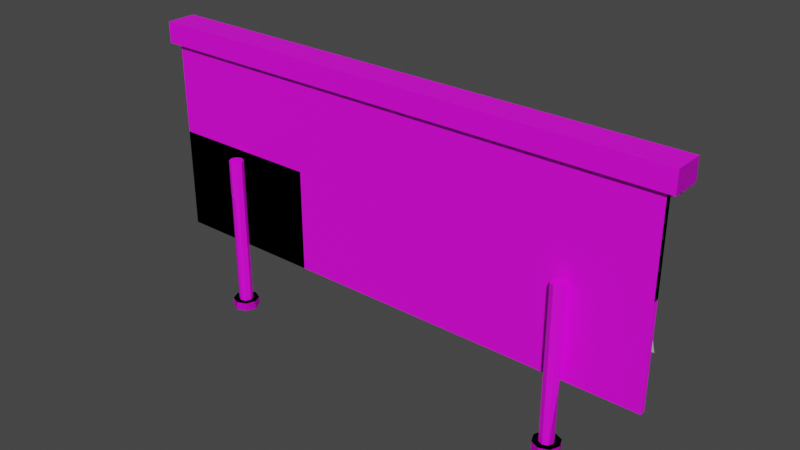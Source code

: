 # Source: Panel.blend  (saved by Blender 3.4.6; exported with 4.5.12 LTS)
import bpy
from mathutils import Matrix  # noqa: F401  (used for matrix-valued properties, if any)

bpy.ops.wm.read_factory_settings(use_empty=True)
scene = bpy.context.scene
scene.name = 'Scene'

# ---- collections
col_collection = bpy.data.collections.new('Collection'); scene.collection.children.link(col_collection)

# ---- images (referenced by path relative to the original .blend; pixels are not part of the script)
import os
ASSET_DIR = os.environ.get("B2B_ASSET_DIR", "")  # directory of the original .blend (textures are referenced by path, not embedded)
HERE = os.path.dirname(os.path.abspath(__file__))  # packed textures are extracted next to this script under _unpacked/

def load_image(name, relpath, width, height, colorspace="sRGB"):
    """Load a texture the original file referenced (path relative to the .blend, or extracted next to this script)."""
    p = next((c for c in (os.path.join(HERE, relpath), os.path.join(ASSET_DIR, relpath)) if relpath and os.path.exists(c)), "")
    if p:
        img = bpy.data.images.load(p, check_existing=True)
        img.name = name
    else:  # same state as the original file: an image datablock whose file is absent (Cycles renders it pink)
        img = bpy.data.images.new(name, width, height)
        img.source = "FILE"
        img.filepath = "//" + (relpath or name)
    img.colorspace_settings.name = colorspace
    return img
img_military_base_props_png = load_image('Military Base Props.png', 'Military Base Props.png', 1024, 1024, 'sRGB')

# ---- materials (node trees are filled in below, after node groups)
mat_base = bpy.data.materials.new('Base')
mat_base.alpha_threshold = 0.0
mat_base.use_transparent_shadow = False
mat_base.roughness = 0.5
mat_base.line_color = (0.0, 0.0, 0.0, 1.0)
mat_image = bpy.data.materials.new('Image')
mat_image.use_transparent_shadow = False

# ---- node groups
ng_auto_smooth = bpy.data.node_groups.new('Auto Smooth', 'GeometryNodeTree')
_s = ng_auto_smooth.interface.new_socket(name='Geometry', in_out='OUTPUT', socket_type='NodeSocketGeometry')
_s = ng_auto_smooth.interface.new_socket(name='Geometry', in_out='INPUT', socket_type='NodeSocketGeometry')
_s = ng_auto_smooth.interface.new_socket(name='Angle', in_out='INPUT', socket_type='NodeSocketFloat')
_s.subtype = 'ANGLE'
_s.min_value = 0.0
_s.max_value = 3.142
ng_auto_smooth.is_modifier = True
_N = ng_auto_smooth.nodes; _L = ng_auto_smooth.links
n0 = _N.new('NodeGroupOutput'); n0.name = 'Group Output'; n0.location = (480, -100)
n1 = _N.new('NodeGroupInput'); n1.name = 'Group Input'; n1.location = (-420, -300)
n2 = _N.new('NodeGroupInput'); n2.name = 'Group Input.001'; n2.location = (-60, -100)
n3 = _N.new('GeometryNodeSetShadeSmooth'); n3.name = 'Set Shade Smooth'; n3.location = (120, -100)
n3.domain = 'EDGE'
n4 = _N.new('GeometryNodeSetShadeSmooth'); n4.name = 'Set Shade Smooth.001'; n4.location = (300, -100)
n5 = _N.new('GeometryNodeInputMeshEdgeAngle'); n5.name = 'Edge Angle'; n5.location = (-420, -220)
n6 = _N.new('GeometryNodeInputEdgeSmooth'); n6.name = 'Is Edge Smooth'; n6.location = (-60, -160)
n7 = _N.new('GeometryNodeInputShadeSmooth'); n7.name = 'Is Face Smooth'; n7.location = (-240, -340)
n8 = _N.new('FunctionNodeBooleanMath'); n8.name = 'Boolean Math'; n8.location = (-60, -220)
n9 = _N.new('FunctionNodeCompare'); n9.name = 'Compare'; n9.location = (-240, -180)
n9.operation = 'LESS_EQUAL'
_L.new(n5.outputs[0], n9.inputs[0])
_L.new(n4.outputs[0], n0.inputs[0])
_L.new(n1.outputs[1], n9.inputs[1])
_L.new(n9.outputs[0], n8.inputs[0])
_L.new(n7.outputs[0], n8.inputs[1])
_L.new(n2.outputs[0], n3.inputs[0])
_L.new(n6.outputs[0], n3.inputs[1])
_L.new(n3.outputs[0], n4.inputs[0])
_L.new(n8.outputs[0], n3.inputs[2])
n0.is_active_output = True

# ---- material node trees
mat_base.use_nodes = True; mat_base.node_tree.nodes.clear()
_N = mat_base.node_tree.nodes; _L = mat_base.node_tree.links
n0 = _N.new('ShaderNodeOutputMaterial'); n0.name = 'Material Output'; n0.location = (300, 300)
n1 = _N.new('ShaderNodeBsdfPrincipled'); n1.name = 'Principled BSDF'; n1.location = (10, 300)
n1.distribution = 'GGX'
n1.subsurface_method = 'RANDOM_WALK_SKIN'
n1.inputs[3].default_value = 1.45
n1.inputs[27].default_value = (0.0, 0.0, 0.0, 1.0)
n1.inputs[28].default_value = 1.0
n2 = _N.new('ShaderNodeTexImage'); n2.name = 'Image Texture'; n2.location = (-280, 280)
n2.image = img_military_base_props_png
_L.new(n1.outputs[0], n0.inputs[0])
_L.new(n2.outputs[0], n1.inputs[0])
n0.is_active_output = True
mat_image.use_nodes = True; mat_image.node_tree.nodes.clear()
_N = mat_image.node_tree.nodes; _L = mat_image.node_tree.links
n0 = _N.new('ShaderNodeBsdfPrincipled'); n0.name = 'Principled BSDF'; n0.location = (10, 300)
n0.distribution = 'GGX'
n0.subsurface_method = 'RANDOM_WALK_SKIN'
n0.inputs[3].default_value = 1.45
n0.inputs[27].default_value = (0.0, 0.0, 0.0, 1.0)
n0.inputs[28].default_value = 1.0
n1 = _N.new('ShaderNodeOutputMaterial'); n1.name = 'Material Output'; n1.location = (300, 300)
_L.new(n0.outputs[0], n1.inputs[0])
n1.is_active_output = True

# ---- world
world_world = bpy.data.worlds.new('World'); scene.world = world_world
world_world.use_nodes = True; world_world.node_tree.nodes.clear()
_N = world_world.node_tree.nodes; _L = world_world.node_tree.links
n0 = _N.new('ShaderNodeOutputWorld'); n0.name = 'World Output'; n0.location = (300, 300)
n1 = _N.new('ShaderNodeBackground'); n1.name = 'Background'; n1.location = (10, 300)
n1.inputs[0].default_value = (0.05088, 0.05088, 0.05088, 1.0)
_L.new(n1.outputs[0], n0.inputs[0])
n0.is_active_output = True
world_world.color = (0.05088, 0.05088, 0.05088)
world_world.use_sun_shadow = False
world_world.sun_shadow_jitter_overblur = 0.0

# ---- meshes
me_panel = bpy.data.meshes.new('Panel')
me_panel.from_pydata([(-6.84, 0.2241, 1.757), (-6.84, 0.2241, 7.132), (-6.84, 0.3748, 1.757), (-6.84, 0.3748, 7.132), (6.84, 0.2241, 1.757), (6.84, 0.2241, 7.132), (6.84, 0.3748, 1.757), (6.84, 0.3748, 7.132), (-7.079, 0.08571, 6.854), (-7.079, 0.08571, 7.411), (-7.079, 0.882, 6.854), (-7.079, 0.882, 7.411), (7.079, 0.08571, 6.854), (7.079, 0.08571, 7.411), (7.079, 0.882, 6.854), (7.079, 0.882, 7.411), (-6.408, 0.6261, 6.899), (6.387, 0.7178, 6.882), (-6.384, 1.337, 2.256), (6.268, 1.77, 2.239), (-3.845, 0.6326, 6.879), (-1.283, 0.6381, 6.862), (1.283, 0.638, 6.863), (3.836, 0.6706, 6.872), (3.75, 1.651, 2.175), (1.262, 1.457, 2.07), (-1.278, 1.395, 2.073), (-3.828, 1.359, 2.187), (-6.387, 0.9321, 3.401), (-6.393, 0.636, 4.552), (-6.401, 0.5321, 5.72), (6.351, 0.7373, 5.687), (6.312, 0.954, 4.515), (6.281, 1.333, 3.376), (-3.84, 0.5436, 5.684), (-3.835, 0.6522, 4.501), (-3.83, 0.9523, 3.338), (-1.282, 0.5605, 5.632), (-1.281, 0.6789, 4.417), (-1.279, 0.986, 3.232), (1.281, 0.5662, 5.631), (1.273, 0.7083, 4.413), (1.265, 1.039, 3.229), (3.81, 0.6654, 5.664), (3.781, 0.8611, 4.477), (3.759, 1.223, 3.321), (-6.507, 0.7099, 6.868), (-6.507, 0.9297, 6.908), (-6.676, 0.6205, 6.538), (-6.676, 1.169, 6.414), (-6.283, 0.7099, 6.868), (-6.283, 0.9297, 6.908), (-6.113, 0.6205, 6.538), (-6.113, 1.169, 6.414), (-3.299, 0.7099, 6.868), (-3.299, 0.9297, 6.908), (-3.468, 0.6205, 6.538), (-3.468, 1.169, 6.414), (-3.075, 0.7099, 6.868), (-3.075, 0.9297, 6.908), (-2.906, 0.6205, 6.538), (-2.906, 1.169, 6.414), (-0.09079, 0.7099, 6.868), (-0.09079, 0.9297, 6.908), (-0.2604, 0.6205, 6.538), (-0.2604, 1.169, 6.414), (0.1327, 0.7099, 6.868), (0.1327, 0.9297, 6.908), (0.3023, 0.6205, 6.538), (0.3023, 1.169, 6.414), (3.117, 0.7099, 6.868), (3.117, 0.9297, 6.908), (2.947, 0.6205, 6.538), (2.947, 1.169, 6.414), (3.341, 0.7099, 6.868), (3.341, 0.9297, 6.908), (3.51, 0.6205, 6.538), (3.51, 1.169, 6.414), (6.325, 0.7099, 6.868), (6.325, 0.9297, 6.908), (6.155, 0.6205, 6.538), (6.155, 1.169, 6.414), (6.548, 0.7099, 6.868), (6.548, 0.9297, 6.908), (6.718, 0.6205, 6.538), (6.718, 1.169, 6.414), (4.806, 0.3434, 0.0), (4.806, 0.3434, 0.2201), (5.049, 0.2428, 0.0), (5.049, 0.2428, 0.2201), (5.15, 0.0, 0.0), (5.15, 0.0, 0.2201), (5.049, -0.2428, 0.0), (5.049, -0.2428, 0.2201), (4.806, -0.3434, 0.0), (4.806, -0.3434, 0.2201), (4.563, -0.2428, 0.0), (4.563, -0.2428, 0.2201), (4.463, 0.0, 0.0), (4.463, 0.0, 0.2201), (4.563, 0.2428, 0.0), (4.563, 0.2428, 0.2201), (4.937, 0.1309, 0.2201), (4.806, 0.1851, 0.2201), (4.991, 0.0, 0.2201), (4.937, -0.1309, 0.2201), (4.806, -0.1851, 0.2201), (4.675, -0.1309, 0.2201), (4.621, 0.0, 0.2201), (4.675, 0.1309, 0.2201), (4.937, 0.1309, 4.254), (4.806, 0.1851, 4.254), (4.991, 0.0, 4.254), (4.937, -0.1309, 4.254), (4.806, -0.1851, 4.254), (4.675, -0.1309, 4.254), (4.621, 0.0, 4.254), (4.675, 0.1309, 4.254), (-4.806, 0.3434, 0.0), (-4.806, 0.3434, 0.2201), (-4.563, 0.2428, 0.0), (-4.563, 0.2428, 0.2201), (-4.463, 0.0, 0.0), (-4.463, 0.0, 0.2201), (-4.563, -0.2428, 0.0), (-4.563, -0.2428, 0.2201), (-4.806, -0.3434, 0.0), (-4.806, -0.3434, 0.2201), (-5.049, -0.2428, 0.0), (-5.049, -0.2428, 0.2201), (-5.15, 0.0, 0.0), (-5.15, 0.0, 0.2201), (-5.049, 0.2428, 0.0), (-5.049, 0.2428, 0.2201), (-4.675, 0.1309, 0.2201), (-4.806, 0.1851, 0.2201), (-4.621, 0.0, 0.2201), (-4.675, -0.1309, 0.2201), (-4.806, -0.1851, 0.2201), (-4.937, -0.1309, 0.2201), (-4.991, 0.0, 0.2201), (-4.937, 0.1309, 0.2201), (-4.675, 0.1309, 4.254), (-4.806, 0.1851, 4.254), (-4.621, 0.0, 4.254), (-4.675, -0.1309, 4.254), (-4.806, -0.1851, 4.254), (-4.937, -0.1309, 4.254), (-4.991, 0.0, 4.254), (-4.937, 0.1309, 4.254)], [], [(0, 1, 3, 2), (2, 3, 7, 6), (6, 7, 5, 4), (4, 5, 1, 0), (2, 6, 4, 0), (7, 3, 1, 5), (8, 9, 11, 10), (10, 11, 15, 14), (14, 15, 13, 12), (12, 13, 9, 8), (10, 14, 12, 8), (15, 11, 9, 13), (45, 33, 19, 24), (28, 36, 27, 18), (36, 39, 26, 27), (39, 42, 25, 26), (42, 45, 24, 25), (22, 23, 43, 40), (40, 43, 44, 41), (41, 44, 45, 42), (21, 22, 40, 37), (37, 40, 41, 38), (38, 41, 42, 39), (20, 21, 37, 34), (34, 37, 38, 35), (35, 38, 39, 36), (16, 20, 34, 30), (30, 34, 35, 29), (29, 35, 36, 28), (23, 17, 31, 43), (43, 31, 32, 44), (44, 32, 33, 45), (46, 47, 49, 48), (48, 49, 53, 52), (52, 53, 51, 50), (50, 51, 47, 46), (48, 52, 50, 46), (53, 49, 47, 51), (54, 55, 57, 56), (56, 57, 61, 60), (60, 61, 59, 58), (58, 59, 55, 54), (56, 60, 58, 54), (61, 57, 55, 59), (62, 63, 65, 64), (64, 65, 69, 68), (68, 69, 67, 66), (66, 67, 63, 62), (64, 68, 66, 62), (69, 65, 63, 67), (70, 71, 73, 72), (72, 73, 77, 76), (76, 77, 75, 74), (74, 75, 71, 70), (72, 76, 74, 70), (77, 73, 71, 75), (78, 79, 81, 80), (80, 81, 85, 84), (84, 85, 83, 82), (82, 83, 79, 78), (80, 84, 82, 78), (85, 81, 79, 83), (86, 87, 89, 88), (88, 89, 91, 90), (90, 91, 93, 92), (92, 93, 95, 94), (94, 95, 97, 96), (96, 97, 99, 98), (101, 99, 108, 109), (98, 99, 101, 100), (100, 101, 87, 86), (86, 88, 90, 92, 94, 96, 98, 100), (103, 109, 117, 111), (91, 89, 102, 104), (97, 95, 106, 107), (87, 101, 109, 103), (89, 87, 103, 102), (93, 91, 104, 105), (99, 97, 107, 108), (95, 93, 105, 106), (110, 111, 117, 116, 115, 114, 113, 112), (108, 107, 115, 116), (106, 105, 113, 114), (104, 102, 110, 112), (109, 108, 116, 117), (107, 106, 114, 115), (105, 104, 112, 113), (102, 103, 111, 110), (118, 119, 121, 120), (120, 121, 123, 122), (122, 123, 125, 124), (124, 125, 127, 126), (126, 127, 129, 128), (128, 129, 131, 130), (133, 131, 140, 141), (130, 131, 133, 132), (132, 133, 119, 118), (118, 120, 122, 124, 126, 128, 130, 132), (135, 141, 149, 143), (123, 121, 134, 136), (129, 127, 138, 139), (119, 133, 141, 135), (121, 119, 135, 134), (125, 123, 136, 137), (131, 129, 139, 140), (127, 125, 137, 138), (142, 143, 149, 148, 147, 146, 145, 144), (140, 139, 147, 148), (138, 137, 145, 146), (136, 134, 142, 144), (141, 140, 148, 149), (139, 138, 146, 147), (137, 136, 144, 145), (134, 135, 143, 142)])
me_panel.polygons.foreach_set('use_smooth', [True] * 114)
me_panel.polygons.foreach_set('material_index', [0, 0, 0, 0, 0, 0, 0, 0, 0, 0, 0, 0, 1, 1, 1, 1, 1, 1, 1, 1, 1, 1, 1, 1, 1, 1, 1, 1, 1, 1, 1, 1, 0, 0, 0, 0, 0, 0, 0, 0, 0, 0, 0, 0, 0, 0, 0, 0, 0, 0, 0, 0, 0, 0, 0, 0, 0, 0, 0, 0, 0, 0, 0, 0, 0, 0, 0, 0, 0, 0, 0, 0, 0, 0, 0, 0, 0, 0, 0, 0, 0, 0, 0, 0, 0, 0, 0, 0, 0, 0, 0, 0, 0, 0, 0, 0, 0, 0, 0, 0, 0, 0, 0, 0, 0, 0, 0, 0, 0, 0, 0, 0, 0, 0])
_uv = me_panel.uv_layers.new(name='UVMap')
_uv.uv.foreach_set('vector', [0.2617, 0.9668, 0.2617, 0.9668, 0.2617, 0.9668, 0.2617, 0.9668, 0.2617, 0.9668, 0.2617, 0.9668, 0.2617, 0.9668, 0.2617, 0.9668, 0.2617, 0.9668, 0.2617, 0.9668, 0.2617, 0.9668, 0.2617, 0.9668, 0.2617, 0.9668, 0.2617, 0.9668, 0.2617, 0.9668, 0.2617, 0.9668, 0.2617, 0.9668, 0.2617, 0.9668, 0.2617, 0.9668, 0.2617, 0.9668, 0.2617, 0.9668, 0.2617, 0.9668, 0.2617, 0.9668, 0.2617, 0.9668, 0.05078, 0.9687, 0.05078, 0.9687, 0.05078, 0.9687, 0.05078, 0.9687, 0.05078, 0.9687, 0.05078, 0.9687, 0.05078, 0.9687, 0.05078, 0.9687, 0.05078, 0.9687, 0.05078, 0.9687, 0.05078, 0.9687, 0.05078, 0.9687, 0.05078, 0.9687, 0.05078, 0.9687, 0.05078, 0.9687, 0.05078, 0.9687, 0.05078, 0.9687, 0.05078, 0.9687, 0.05078, 0.9687, 0.05078, 0.9687, 0.05078, 0.9687, 0.05078, 0.9687, 0.05078, 0.9687, 0.05078, 0.9687, 0.2054, 0.2589, 0.008281, 0.2704, 0.009273, 0.03485, 0.2061, 0.02163, 0.9984, 0.2756, 0.7985, 0.2625, 0.7984, 0.02409, 0.9982, 0.0385, 0.7985, 0.2625, 0.5992, 0.2405, 0.5991, 0.0005197, 0.7984, 0.02409, 0.5992, 0.2405, 0.4003, 0.2398, 0.4005, 0.0, 0.5991, 0.0005197, 0.4003, 0.2398, 0.2054, 0.2589, 0.2061, 0.02163, 0.4005, 0.0, 0.3989, 0.9924, 0.1994, 0.9944, 0.2014, 0.7442, 0.3991, 0.7374, 0.3991, 0.7374, 0.2014, 0.7442, 0.2036, 0.4983, 0.3997, 0.4852, 0.3997, 0.4852, 0.2036, 0.4983, 0.2054, 0.2589, 0.4003, 0.2398, 0.5994, 0.9923, 0.3989, 0.9924, 0.3991, 0.7374, 0.5994, 0.7375, 0.5994, 0.7375, 0.3991, 0.7374, 0.3997, 0.4852, 0.5993, 0.4859, 0.5993, 0.4859, 0.3997, 0.4852, 0.4003, 0.2398, 0.5992, 0.2405, 0.7997, 0.9958, 0.5994, 0.9923, 0.5994, 0.7375, 0.7993, 0.7483, 0.7993, 0.7483, 0.5994, 0.7375, 0.5993, 0.4859, 0.7989, 0.5032, 0.7989, 0.5032, 0.5993, 0.4859, 0.5992, 0.2405, 0.7985, 0.2625, 1.0, 1.0, 0.7997, 0.9958, 0.7993, 0.7483, 0.9994, 0.7558, 0.9994, 0.7558, 0.7993, 0.7483, 0.7989, 0.5032, 0.9988, 0.5138, 0.9988, 0.5138, 0.7989, 0.5032, 0.7985, 0.2625, 0.9984, 0.2756, 0.1994, 0.9944, 0.0, 0.9964, 0.00282, 0.7488, 0.2014, 0.7442, 0.2014, 0.7442, 0.00282, 0.7488, 0.005855, 0.5062, 0.2036, 0.4983, 0.2036, 0.4983, 0.005855, 0.5062, 0.008281, 0.2704, 0.2054, 0.2589, 0.2832, 0.9473, 0.2832, 0.9473, 0.2832, 0.9473, 0.2832, 0.9473, 0.2832, 0.9473, 0.2832, 0.9473, 0.2832, 0.9473, 0.2832, 0.9473, 0.2832, 0.9473, 0.2832, 0.9473, 0.2832, 0.9473, 0.2832, 0.9473, 0.2832, 0.9473, 0.2832, 0.9473, 0.2832, 0.9473, 0.2832, 0.9473, 0.2832, 0.9473, 0.2832, 0.9473, 0.2832, 0.9473, 0.2832, 0.9473, 0.2832, 0.9473, 0.2832, 0.9473, 0.2832, 0.9473, 0.2832, 0.9473, 0.2832, 0.9473, 0.2832, 0.9473, 0.2832, 0.9473, 0.2832, 0.9473, 0.2832, 0.9473, 0.2832, 0.9473, 0.2832, 0.9473, 0.2832, 0.9473, 0.2832, 0.9473, 0.2832, 0.9473, 0.2832, 0.9473, 0.2832, 0.9473, 0.2832, 0.9473, 0.2832, 0.9473, 0.2832, 0.9473, 0.2832, 0.9473, 0.2832, 0.9473, 0.2832, 0.9473, 0.2832, 0.9473, 0.2832, 0.9473, 0.2832, 0.9473, 0.2832, 0.9473, 0.2832, 0.9473, 0.2832, 0.9473, 0.2832, 0.9473, 0.2832, 0.9473, 0.2832, 0.9473, 0.2832, 0.9473, 0.2832, 0.9473, 0.2832, 0.9473, 0.2832, 0.9473, 0.2832, 0.9473, 0.2832, 0.9473, 0.2832, 0.9473, 0.2832, 0.9473, 0.2832, 0.9473, 0.2832, 0.9473, 0.2832, 0.9473, 0.2832, 0.9473, 0.2832, 0.9473, 0.2832, 0.9473, 0.2832, 0.9473, 0.2832, 0.9473, 0.2832, 0.9473, 0.2832, 0.9473, 0.2832, 0.9473, 0.2832, 0.9473, 0.2832, 0.9473, 0.2832, 0.9473, 0.2832, 0.9473, 0.2832, 0.9473, 0.2832, 0.9473, 0.2832, 0.9473, 0.2832, 0.9473, 0.2832, 0.9473, 0.2832, 0.9473, 0.2832, 0.9473, 0.2832, 0.9473, 0.2832, 0.9473, 0.2832, 0.9473, 0.2832, 0.9473, 0.2832, 0.9473, 0.2832, 0.9473, 0.2832, 0.9473, 0.2832, 0.9473, 0.2832, 0.9473, 0.2832, 0.9473, 0.2832, 0.9473, 0.2832, 0.9473, 0.2832, 0.9473, 0.2832, 0.9473, 0.2832, 0.9473, 0.2832, 0.9473, 0.2832, 0.9473, 0.2832, 0.9473, 0.2832, 0.9473, 0.2832, 0.9473, 0.2832, 0.9473, 0.2832, 0.9473, 0.2832, 0.9473, 0.2832, 0.9473, 0.2832, 0.9473, 0.2832, 0.9473, 0.2832, 0.9473, 0.2832, 0.9473, 0.2832, 0.9473, 0.2832, 0.9473, 0.2832, 0.9473, 0.2832, 0.9473, 0.2832, 0.9473, 0.2832, 0.9473, 0.2832, 0.9473, 0.2832, 0.9473, 0.2832, 0.9473, 0.2832, 0.9473, 0.2832, 0.9473, 0.03125, 0.2687, 0.03125, 0.2687, 0.03125, 0.2687, 0.03125, 0.2687, 0.03125, 0.2687, 0.03125, 0.2687, 0.03125, 0.2687, 0.03125, 0.2687, 0.03125, 0.2687, 0.03125, 0.2687, 0.03125, 0.2687, 0.03125, 0.2687, 0.03125, 0.2687, 0.03125, 0.2687, 0.03125, 0.2687, 0.03125, 0.2687, 0.03125, 0.2687, 0.03125, 0.2687, 0.03125, 0.2687, 0.03125, 0.2687, 0.03125, 0.2687, 0.03125, 0.2687, 0.03125, 0.2687, 0.03125, 0.2687, 0.03125, 0.2687, 0.03125, 0.2687, 0.03125, 0.2687, 0.03125, 0.2687, 0.03125, 0.2687, 0.03125, 0.2687, 0.03125, 0.2687, 0.03125, 0.2687, 0.03125, 0.2687, 0.03125, 0.2687, 0.03125, 0.2687, 0.03125, 0.2687, 0.03125, 0.2687, 0.03125, 0.2687, 0.03125, 0.2687, 0.03125, 0.2687, 0.03125, 0.2687, 0.03125, 0.2687, 0.03125, 0.2687, 0.03125, 0.2687, 0.03125, 0.2687, 0.03125, 0.2687, 0.03125, 0.2687, 0.03125, 0.2687, 0.03125, 0.2687, 0.03125, 0.2687, 0.03125, 0.2687, 0.03125, 0.2687, 0.03125, 0.2687, 0.03125, 0.2687, 0.03125, 0.2687, 0.03125, 0.2687, 0.03125, 0.2687, 0.03125, 0.2687, 0.03125, 0.2687, 0.03125, 0.2687, 0.03125, 0.2687, 0.03125, 0.2687, 0.03125, 0.2687, 0.03125, 0.2687, 0.03125, 0.2687, 0.03125, 0.2687, 0.03125, 0.2687, 0.03125, 0.2687, 0.03125, 0.2687, 0.03125, 0.2687, 0.03125, 0.2687, 0.03125, 0.2687, 0.03125, 0.2687, 0.03125, 0.2687, 0.03125, 0.2687, 0.03125, 0.2687, 0.03125, 0.2687, 0.03125, 0.2687, 0.03125, 0.2687, 0.03125, 0.2687, 0.03125, 0.2687, 0.03125, 0.2687, 0.03125, 0.2687, 0.03125, 0.2687, 0.03125, 0.2687, 0.03125, 0.2687, 0.03125, 0.2687, 0.03125, 0.2687, 0.03125, 0.2687, 0.03125, 0.2687, 0.03125, 0.2687, 0.03125, 0.2687, 0.03125, 0.2687, 0.03125, 0.2687, 0.03125, 0.2687, 0.03125, 0.2687, 0.03125, 0.2687, 0.03125, 0.2687, 0.03125, 0.2687, 0.03125, 0.2687, 0.03125, 0.2687, 0.03125, 0.2687, 0.03125, 0.2687, 0.03125, 0.2687, 0.03125, 0.2687, 0.03125, 0.2687, 0.03125, 0.2687, 0.03125, 0.2687, 0.03125, 0.2687, 0.03125, 0.2687, 0.03125, 0.2687, 0.03125, 0.2687, 0.03125, 0.2687, 0.03125, 0.2687, 0.03125, 0.2687, 0.03125, 0.2687, 0.03125, 0.2687, 0.03125, 0.2687, 0.03125, 0.2687, 0.03125, 0.2687, 0.03125, 0.2687, 0.03125, 0.2687, 0.03125, 0.2687, 0.03125, 0.2687, 0.03125, 0.2687, 0.03125, 0.2687, 0.03125, 0.2687, 0.03125, 0.2687, 0.03125, 0.2687, 0.03125, 0.2687, 0.03125, 0.2687, 0.03125, 0.2687, 0.03125, 0.2687, 0.03125, 0.2687, 0.03125, 0.2687, 0.03125, 0.2687, 0.03125, 0.2687, 0.03125, 0.2687, 0.03125, 0.2687, 0.03125, 0.2687, 0.03125, 0.2687, 0.03125, 0.2687, 0.03125, 0.2687, 0.03125, 0.2687, 0.03125, 0.2687, 0.03125, 0.2687, 0.03125, 0.2687, 0.03125, 0.2687, 0.03125, 0.2687, 0.03125, 0.2687, 0.03125, 0.2687, 0.03125, 0.2687, 0.03125, 0.2687, 0.03125, 0.2687, 0.03125, 0.2687, 0.03125, 0.2687, 0.03125, 0.2687, 0.03125, 0.2687, 0.03125, 0.2687, 0.03125, 0.2687, 0.03125, 0.2687, 0.03125, 0.2687, 0.03125, 0.2687, 0.03125, 0.2687, 0.03125, 0.2687, 0.03125, 0.2687, 0.03125, 0.2687, 0.03125, 0.2687, 0.03125, 0.2687, 0.03125, 0.2687, 0.03125, 0.2687, 0.03125, 0.2687, 0.03125, 0.2687, 0.03125, 0.2687, 0.03125, 0.2687, 0.03125, 0.2687, 0.03125, 0.2687, 0.03125, 0.2687, 0.03125, 0.2687, 0.03125, 0.2687, 0.03125, 0.2687, 0.03125, 0.2687, 0.03125, 0.2687, 0.03125, 0.2687, 0.03125, 0.2687, 0.03125, 0.2687, 0.03125, 0.2687, 0.03125, 0.2687, 0.03125, 0.2687, 0.03125, 0.2687, 0.03125, 0.2687, 0.03125, 0.2687, 0.03125, 0.2687, 0.03125, 0.2687, 0.03125, 0.2687, 0.03125, 0.2687, 0.03125, 0.2687, 0.03125, 0.2687, 0.03125, 0.2687, 0.03125, 0.2687, 0.03125, 0.2687, 0.03125, 0.2687, 0.03125, 0.2687, 0.03125, 0.2687, 0.03125, 0.2687, 0.03125, 0.2687, 0.03125, 0.2687, 0.03125, 0.2687, 0.03125, 0.2687, 0.03125, 0.2687, 0.03125, 0.2687, 0.03125, 0.2687, 0.03125, 0.2687, 0.03125, 0.2687, 0.03125, 0.2687, 0.03125, 0.2687, 0.03125, 0.2687, 0.03125, 0.2687, 0.03125, 0.2687, 0.03125, 0.2687, 0.03125, 0.2687, 0.03125, 0.2687, 0.03125, 0.2687, 0.03125, 0.2687])
me_panel.materials.append(mat_base)
me_panel.materials.append(mat_image)
me_panel.update()
me_panel_001 = bpy.data.meshes.new('Panel.001')
me_panel_001.from_pydata([(4.806, 0.3434, 0.0), (4.806, 0.3434, 0.2201), (5.049, 0.2428, 0.0), (5.049, 0.2428, 0.2201), (5.15, 0.0, 0.0), (5.15, 0.0, 0.2201), (5.049, -0.2428, 0.0), (5.049, -0.2428, 0.2201), (4.806, -0.3434, 0.0), (4.806, -0.3434, 0.2201), (4.563, -0.2428, 0.0), (4.563, -0.2428, 0.2201), (4.463, 0.0, 0.0), (4.463, 0.0, 0.2201), (4.563, 0.2428, 0.0), (4.563, 0.2428, 0.2201), (4.937, 0.1309, 0.2201), (4.806, 0.1851, 0.2201), (4.991, 0.0, 0.2201), (4.937, -0.1309, 0.2201), (4.806, -0.1851, 0.2201), (4.675, -0.1309, 0.2201), (4.621, 0.0, 0.2201), (4.675, 0.1309, 0.2201), (4.937, 0.1138, 1.605), (4.806, 0.1609, 1.631), (4.991, 5.896e-08, 1.54), (4.937, -0.1138, 1.475), (4.806, -0.1609, 1.448), (4.675, -0.1138, 1.475), (4.621, 5.896e-08, 1.54), (4.675, 0.1138, 1.605), (-4.806, 0.3434, 0.0), (-4.806, 0.3434, 0.2201), (-4.563, 0.2428, 0.0), (-4.563, 0.2428, 0.2201), (-4.463, 0.0, 0.0), (-4.463, 0.0, 0.2201), (-4.563, -0.2428, 0.0), (-4.563, -0.2428, 0.2201), (-4.806, -0.3434, 0.0), (-4.806, -0.3434, 0.2201), (-5.049, -0.2428, 0.0), (-5.049, -0.2428, 0.2201), (-5.15, 0.0, 0.0), (-5.15, 0.0, 0.2201), (-5.049, 0.2428, 0.0), (-5.049, 0.2428, 0.2201), (-4.675, 0.1309, 0.2201), (-4.806, 0.1851, 0.2201), (-4.621, 0.0, 0.2201), (-4.675, -0.1309, 0.2201), (-4.806, -0.1851, 0.2201), (-4.937, -0.1309, 0.2201), (-4.991, 0.0, 0.2201), (-4.937, 0.1309, 0.2201), (-4.684, 0.1378, 3.228), (-4.806, 0.1948, 3.292), (-4.634, 1.247e-08, 3.201), (-4.684, -0.1378, 3.228), (-4.806, -0.1948, 3.292), (-4.928, -0.1378, 3.357), (-4.978, -1.208e-08, 3.384), (-4.928, 0.1378, 3.357)], [], [(0, 1, 3, 2), (2, 3, 5, 4), (4, 5, 7, 6), (6, 7, 9, 8), (8, 9, 11, 10), (10, 11, 13, 12), (15, 13, 22, 23), (12, 13, 15, 14), (14, 15, 1, 0), (0, 2, 4, 6, 8, 10, 12, 14), (17, 23, 31, 25), (5, 3, 16, 18), (11, 9, 20, 21), (1, 15, 23, 17), (3, 1, 17, 16), (7, 5, 18, 19), (13, 11, 21, 22), (9, 7, 19, 20), (24, 25, 31, 30, 29, 28, 27, 26), (22, 21, 29, 30), (20, 19, 27, 28), (18, 16, 24, 26), (23, 22, 30, 31), (21, 20, 28, 29), (19, 18, 26, 27), (16, 17, 25, 24), (32, 33, 35, 34), (34, 35, 37, 36), (36, 37, 39, 38), (38, 39, 41, 40), (40, 41, 43, 42), (42, 43, 45, 44), (47, 45, 54, 55), (44, 45, 47, 46), (46, 47, 33, 32), (32, 34, 36, 38, 40, 42, 44, 46), (49, 55, 63, 57), (37, 35, 48, 50), (43, 41, 52, 53), (33, 47, 55, 49), (35, 33, 49, 48), (39, 37, 50, 51), (45, 43, 53, 54), (41, 39, 51, 52), (56, 57, 63, 62, 61, 60, 59, 58), (54, 53, 61, 62), (52, 51, 59, 60), (50, 48, 56, 58), (55, 54, 62, 63), (53, 52, 60, 61), (51, 50, 58, 59), (48, 49, 57, 56)])
me_panel_001.polygons.foreach_set('use_smooth', [True] * 52)
_uv = me_panel_001.uv_layers.new(name='UVMap')
_uv.uv.foreach_set('vector', [0.03125, 0.2687, 0.03125, 0.2687, 0.03125, 0.2687, 0.03125, 0.2687, 0.03125, 0.2687, 0.03125, 0.2687, 0.03125, 0.2687, 0.03125, 0.2687, 0.03125, 0.2687, 0.03125, 0.2687, 0.03125, 0.2687, 0.03125, 0.2687, 0.03125, 0.2687, 0.03125, 0.2687, 0.03125, 0.2687, 0.03125, 0.2687, 0.03125, 0.2687, 0.03125, 0.2687, 0.03125, 0.2687, 0.03125, 0.2687, 0.03125, 0.2687, 0.03125, 0.2687, 0.03125, 0.2687, 0.03125, 0.2687, 0.03125, 0.2687, 0.03125, 0.2687, 0.03125, 0.2687, 0.03125, 0.2687, 0.03125, 0.2687, 0.03125, 0.2687, 0.03125, 0.2687, 0.03125, 0.2687, 0.03125, 0.2687, 0.03125, 0.2687, 0.03125, 0.2687, 0.03125, 0.2687, 0.03125, 0.2687, 0.03125, 0.2687, 0.03125, 0.2687, 0.03125, 0.2687, 0.03125, 0.2687, 0.03125, 0.2687, 0.03125, 0.2687, 0.03125, 0.2687, 0.03125, 0.2687, 0.03125, 0.2687, 0.03125, 0.2687, 0.03125, 0.2687, 0.03125, 0.2687, 0.03125, 0.2687, 0.03125, 0.2687, 0.03125, 0.2687, 0.03125, 0.2687, 0.03125, 0.2687, 0.03125, 0.2687, 0.03125, 0.2687, 0.03125, 0.2687, 0.03125, 0.2687, 0.03125, 0.2687, 0.03125, 0.2687, 0.03125, 0.2687, 0.03125, 0.2687, 0.03125, 0.2687, 0.03125, 0.2687, 0.03125, 0.2687, 0.03125, 0.2687, 0.03125, 0.2687, 0.03125, 0.2687, 0.03125, 0.2687, 0.03125, 0.2687, 0.03125, 0.2687, 0.03125, 0.2687, 0.03125, 0.2687, 0.03125, 0.2687, 0.03125, 0.2687, 0.03125, 0.2687, 0.03125, 0.2687, 0.03125, 0.2687, 0.03125, 0.2687, 0.03125, 0.2687, 0.03125, 0.2687, 0.03125, 0.2687, 0.03125, 0.2687, 0.03125, 0.2687, 0.03125, 0.2687, 0.03125, 0.2687, 0.03125, 0.2687, 0.03125, 0.2687, 0.03125, 0.2687, 0.03125, 0.2687, 0.03125, 0.2687, 0.03125, 0.2687, 0.03125, 0.2687, 0.03125, 0.2687, 0.03125, 0.2687, 0.03125, 0.2687, 0.03125, 0.2687, 0.03125, 0.2687, 0.03125, 0.2687, 0.03125, 0.2687, 0.03125, 0.2687, 0.03125, 0.2687, 0.03125, 0.2687, 0.03125, 0.2687, 0.03125, 0.2687, 0.03125, 0.2687, 0.03125, 0.2687, 0.03125, 0.2687, 0.03125, 0.2687, 0.03125, 0.2687, 0.03125, 0.2687, 0.03125, 0.2687, 0.03125, 0.2687, 0.03125, 0.2687, 0.03125, 0.2687, 0.03125, 0.2687, 0.03125, 0.2687, 0.03125, 0.2687, 0.03125, 0.2687, 0.03125, 0.2687, 0.03125, 0.2687, 0.03125, 0.2687, 0.03125, 0.2687, 0.03125, 0.2687, 0.03125, 0.2687, 0.03125, 0.2687, 0.03125, 0.2687, 0.03125, 0.2687, 0.03125, 0.2687, 0.03125, 0.2687, 0.03125, 0.2687, 0.03125, 0.2687, 0.03125, 0.2687, 0.03125, 0.2687, 0.03125, 0.2687, 0.03125, 0.2687, 0.03125, 0.2687, 0.03125, 0.2687, 0.03125, 0.2687, 0.03125, 0.2687, 0.03125, 0.2687, 0.03125, 0.2687, 0.03125, 0.2687, 0.03125, 0.2687, 0.03125, 0.2687, 0.03125, 0.2687, 0.03125, 0.2687, 0.03125, 0.2687, 0.03125, 0.2687, 0.03125, 0.2687, 0.03125, 0.2687, 0.03125, 0.2687, 0.03125, 0.2687, 0.03125, 0.2687, 0.03125, 0.2687, 0.03125, 0.2687, 0.03125, 0.2687, 0.03125, 0.2687, 0.03125, 0.2687, 0.03125, 0.2687, 0.03125, 0.2687, 0.03125, 0.2687, 0.03125, 0.2687, 0.03125, 0.2687, 0.03125, 0.2687, 0.03125, 0.2687, 0.03125, 0.2687, 0.03125, 0.2687, 0.03125, 0.2687, 0.03125, 0.2687, 0.03125, 0.2687, 0.03125, 0.2687, 0.03125, 0.2687, 0.03125, 0.2687, 0.03125, 0.2687, 0.03125, 0.2687, 0.03125, 0.2687, 0.03125, 0.2687, 0.03125, 0.2687, 0.03125, 0.2687, 0.03125, 0.2687, 0.03125, 0.2687, 0.03125, 0.2687, 0.03125, 0.2687, 0.03125, 0.2687, 0.03125, 0.2687, 0.03125, 0.2687, 0.03125, 0.2687, 0.03125, 0.2687, 0.03125, 0.2687, 0.03125, 0.2687, 0.03125, 0.2687, 0.03125, 0.2687, 0.03125, 0.2687, 0.03125, 0.2687, 0.03125, 0.2687, 0.03125, 0.2687, 0.03125, 0.2687, 0.03125, 0.2687, 0.03125, 0.2687, 0.03125, 0.2687, 0.03125, 0.2687, 0.03125, 0.2687, 0.03125, 0.2687, 0.03125, 0.2687, 0.03125, 0.2687, 0.03125, 0.2687, 0.03125, 0.2687, 0.03125, 0.2687, 0.03125, 0.2687, 0.03125, 0.2687, 0.03125, 0.2687, 0.03125, 0.2687, 0.03125, 0.2687, 0.03125, 0.2687, 0.03125, 0.2687, 0.03125, 0.2687, 0.03125, 0.2687, 0.03125, 0.2687, 0.03125, 0.2687, 0.03125, 0.2687, 0.03125, 0.2687, 0.03125, 0.2687, 0.03125, 0.2687])
me_panel_001.materials.append(mat_base)
me_panel_001.materials.append(mat_image)
me_panel_001.update()
me_panel_destructible_001_cell_cell_001_cell_002 = bpy.data.meshes.new('Panel Destructible.001_cell_cell.001_cell.002')
me_panel_destructible_001_cell_cell_001_cell_002.from_pydata([(2.051, -0.07536, 1.343), (2.051, 0.07536, 1.343), (2.051, -0.07536, -1.345), (2.051, 0.07536, -1.341), (-1.367, -0.07536, -1.345), (-1.367, -0.07536, -0.8395), (-1.367, 0.07536, 0.838), (-1.367, 0.07536, -1.341), (-1.367, 0.07536, 1.343), (-1.367, -0.07536, 1.343), (2.051, -0.07536, -1.345), (2.051, 0.07536, -1.341), (-1.367, -0.07536, -1.345), (-1.367, -0.07536, -0.8395), (-1.367, 0.07536, 0.838), (-1.367, 0.07536, -1.341), (-1.367, 0.07536, 1.343), (-1.367, -0.07536, 1.343)], [], [(13, 14, 15, 12), (14, 13, 17, 16), (8, 1, 11, 7, 6), (11, 1, 0, 10), (4, 10, 0, 9, 5), (9, 0, 1, 8), (3, 2, 12, 15)])
_k = set([(2, 3), (2, 12), (3, 15), (4, 5), (4, 10), (5, 9), (6, 7), (6, 8), (7, 11), (8, 9), (10, 11), (12, 13), (13, 17), (14, 15), (14, 16), (16, 17)])
me_panel_destructible_001_cell_cell_001_cell_002.attributes.new('sharp_edge', 'BOOLEAN', 'EDGE').data.foreach_set('value', [ (min(e.vertices), max(e.vertices)) in _k for e in me_panel_destructible_001_cell_cell_001_cell_002.edges])
_uv = me_panel_destructible_001_cell_cell_001_cell_002.uv_layers.new(name='UVMap')
_uv.uv.foreach_set('vector', [0.1992, 0.0, 0.8008, 0.0, 0.801, 0.7813, 0.1993, 0.1814, 1.0, 0.1992, 1.0, 0.8008, 0.216, 0.01789, 0.8185, 0.01798, 0.2617, 0.9668, 0.2617, 0.9668, 0.2617, 0.9668, 0.2617, 0.9668, 0.2617, 0.9668, 0.2617, 0.9668, 0.2617, 0.9668, 0.2617, 0.9668, 0.2617, 0.9668, 0.2617, 0.9668, 0.2617, 0.9668, 0.2617, 0.9668, 0.2617, 0.9668, 0.2617, 0.9668, 0.2617, 0.9668, 0.2617, 0.9668, 0.2617, 0.9668, 0.2617, 0.9668, 0.1986, 0.0072, 0.8012, 0.007253, 0.8052, 0.4044, 0.2027, 0.1033])
me_panel_destructible_001_cell_cell_001_cell_002.materials.append(mat_base)
me_panel_destructible_001_cell_cell_001_cell_002.materials.append(mat_image)
me_panel_destructible_001_cell_cell_001_cell_002.update()
me_panel_destructible_001_cell_cell_001_cell_003 = bpy.data.meshes.new('Panel Destructible.001_cell_cell.001_cell.003')
me_panel_destructible_001_cell_cell_001_cell_003.from_pydata([(-2.052, 0.07536, 1.342), (-2.051, -0.07536, 1.342), (-2.052, 0.07536, -1.342), (-2.051, -0.07536, -1.346), (1.368, 0.07536, -0.8356), (1.368, 0.07536, -1.342), (1.367, -0.07536, -1.346), (1.368, -0.07536, 0.8418), (1.368, -0.07536, 1.342), (1.368, 0.07536, 1.342), (-2.052, 0.07536, 1.342), (-2.051, -0.07536, 1.342), (-2.052, 0.07536, -1.342), (-2.051, -0.07536, -1.346), (1.368, 0.07536, -0.8356), (1.368, 0.07536, -1.342), (1.368, -0.07536, 0.8418), (1.368, -0.07536, 1.342), (1.368, 0.07536, 1.342), (1.367, -0.07536, -1.346)], [], [(15, 14, 16, 19), (17, 16, 14, 9), (2, 10, 18, 4, 5), (11, 3, 6, 7, 8), (18, 10, 11, 8), (13, 1, 0, 12), (19, 13, 12, 15)])
_k = set([(0, 1), (0, 12), (1, 13), (2, 5), (2, 10), (3, 6), (3, 11), (4, 5), (4, 18), (6, 7), (7, 8), (8, 18), (9, 14), (9, 17), (10, 11), (12, 15), (13, 19), (14, 15), (16, 17), (16, 19)])
me_panel_destructible_001_cell_cell_001_cell_003.attributes.new('sharp_edge', 'BOOLEAN', 'EDGE').data.foreach_set('value', [ (min(e.vertices), max(e.vertices)) in _k for e in me_panel_destructible_001_cell_cell_001_cell_003.edges])
_uv = me_panel_destructible_001_cell_cell_001_cell_003.uv_layers.new(name='UVMap')
_uv.uv.foreach_set('vector', [0.2004, 0.1809, 0.2009, 0.0, 0.8024, 0.0, 0.8, 0.7821, 0.8199, 0.01807, 1.0, 0.1976, 1.0, 0.7991, 0.2164, 0.01797, 0.2617, 0.9668, 0.2617, 0.9668, 0.2617, 0.9668, 0.2617, 0.9668, 0.2617, 0.9668, 0.2617, 0.9668, 0.2617, 0.9668, 0.2617, 0.9668, 0.2617, 0.9668, 0.2617, 0.9668, 0.2617, 0.9668, 0.2617, 0.9668, 0.2617, 0.9668, 0.2617, 0.9668, 0.2044, 0.1005, 0.208, 0.009188, 0.8095, 0.009213, 0.8056, 0.4004, 0.8052, 0.4046, 0.8092, 0.8017, 0.2068, 0.1995, 0.2027, 0.1034])
me_panel_destructible_001_cell_cell_001_cell_003.materials.append(mat_base)
me_panel_destructible_001_cell_cell_001_cell_003.materials.append(mat_image)
me_panel_destructible_001_cell_cell_001_cell_003.update()
me_panel_destructible_001_cell_cell_cell_002 = bpy.data.meshes.new('Panel Destructible.001_cell_cell_cell.002')
me_panel_destructible_001_cell_cell_cell_002.from_pydata([(3.426, -0.07536, -1.623), (3.426, 0.07536, -1.623), (-3.413, 0.07536, 1.065), (2.104, -0.07536, 1.062), (-2.073, 0.07536, 1.065), (-3.412, -0.07536, 1.061), (3.426, -0.07536, 1.062), (3.426, 0.07536, 1.066), (-0.04324, 0.07536, -1.623), (-0.04324, -0.07536, -1.623), (-3.412, -0.07536, 0.05562), (-3.413, 0.07536, 0.05623), (-3.413, 0.07536, 1.065), (-2.073, 0.07536, 1.065), (2.104, -0.07536, 1.062), (3.426, -0.07536, 1.062), (3.426, 0.07536, 1.066), (-0.04324, 0.07536, -1.623), (-0.04324, -0.07536, -1.623), (-3.413, 0.07536, 0.05623), (-3.412, -0.07536, 1.061), (-3.412, -0.07536, 0.05562)], [], [(12, 20, 14, 13), (14, 15, 16, 13), (2, 4, 7, 1, 17, 19), (6, 0, 1, 7), (18, 0, 6, 3, 5, 10), (1, 0, 18, 17), (21, 20, 12, 11), (21, 11, 8, 9)])
_k = set([(2, 4), (2, 19), (3, 5), (3, 6), (4, 7), (5, 10), (6, 7), (8, 9), (8, 11), (9, 21), (10, 18), (11, 12), (12, 13), (13, 16), (14, 15), (14, 20), (15, 16), (17, 18), (17, 19), (20, 21)])
me_panel_destructible_001_cell_cell_cell_002.attributes.new('sharp_edge', 'BOOLEAN', 'EDGE').data.foreach_set('value', [ (min(e.vertices), max(e.vertices)) in _k for e in me_panel_destructible_001_cell_cell_cell_002.edges])
_uv = me_panel_destructible_001_cell_cell_cell_002.uv_layers.new(name='UVMap')
_uv.uv.foreach_set('vector', [0.8069, 0.7997, 0.2055, 0.1981, 1.0, 0.1979, 1.0, 0.7996, 0.1979, 0.1979, 0.1981, 0.007243, 0.8008, 0.007173, 0.7996, 0.7996, 0.2617, 0.9668, 0.2617, 0.9668, 0.2617, 0.9668, 0.2617, 0.9668, 0.2617, 0.9668, 0.2617, 0.9668, 0.2617, 0.9668, 0.2617, 0.9668, 0.2617, 0.9668, 0.2617, 0.9668, 0.2617, 0.9668, 0.2617, 0.9668, 0.2617, 0.9668, 0.2617, 0.9668, 0.2617, 0.9668, 0.2617, 0.9668, 0.2617, 0.9668, 0.2617, 0.9668, 0.2617, 0.9668, 0.2617, 0.9668, 0.2031, 0.1347, 0.2044, 0.1006, 0.8056, 0.4007, 0.8041, 0.5478, 0.1994, 0.01472, 0.7994, 0.01424, 0.8299, 0.8015, 0.2282, 0.1997])
me_panel_destructible_001_cell_cell_cell_002.materials.append(mat_base)
me_panel_destructible_001_cell_cell_cell_002.materials.append(mat_image)
me_panel_destructible_001_cell_cell_cell_002.update()
me_panel_destructible_001_cell_cell_cell_003 = bpy.data.meshes.new('Panel Destructible.001_cell_cell_cell.003')
me_panel_destructible_001_cell_cell_cell_003.from_pydata([(-1.121, -0.07536, -0.5588), (-1.122, 0.07536, -0.5588), (2.243, -0.07536, -0.5588), (2.243, 0.07536, -0.5588), (-1.122, 0.07536, 1.118), (-1.121, -0.07536, 1.117), (-1.121, -0.07536, -0.5588), (-1.122, 0.07536, -0.5588), (2.243, 0.07536, -0.5588), (-1.122, 0.07536, 1.118), (-1.121, -0.07536, 1.117), (2.243, -0.07536, -0.5588)], [], [(8, 7, 9), (5, 6, 11), (11, 6, 7, 8), (1, 0, 10, 4), (3, 4, 10, 2)])
_k = set([(0, 1), (0, 10), (1, 4), (2, 3), (2, 10), (3, 4), (5, 6), (5, 11), (6, 7), (7, 9), (8, 9), (8, 11)])
me_panel_destructible_001_cell_cell_cell_003.attributes.new('sharp_edge', 'BOOLEAN', 'EDGE').data.foreach_set('value', [ (min(e.vertices), max(e.vertices)) in _k for e in me_panel_destructible_001_cell_cell_cell_003.edges])
_uv = me_panel_destructible_001_cell_cell_cell_003.uv_layers.new(name='UVMap')
_uv.uv.foreach_set('vector', [0.2617, 0.9668, 0.2617, 0.9668, 0.2617, 0.9668, 0.2617, 0.9668, 0.2617, 0.9668, 0.2617, 0.9668, 0.2617, 0.9668, 0.2617, 0.9668, 0.2617, 0.9668, 0.2617, 0.9668, 0.8016, 0.7925, 0.2008, 0.1917, 0.2031, 0.1348, 0.804, 0.5481, 0.2286, 0.2002, 0.1982, 0.01419, 0.8008, 0.01464, 0.8281, 0.7996])
me_panel_destructible_001_cell_cell_cell_003.materials.append(mat_base)
me_panel_destructible_001_cell_cell_cell_003.materials.append(mat_image)
me_panel_destructible_001_cell_cell_cell_003.update()
me_panel_destructible_001_cell_001_cell_001_cell_002 = bpy.data.meshes.new('Panel Destructible.001_cell.001_cell.001_cell.002')
me_panel_destructible_001_cell_001_cell_001_cell_002.from_pydata([(-1.71, -0.07536, 1.343), (-1.71, 0.07536, 1.343), (-1.71, -0.07536, -1.343), (-1.71, 0.07536, -1.343), (1.181, -0.07536, -1.343), (1.184, 0.07536, -1.343), (2.238, 0.07536, 1.343), (2.235, -0.07536, 1.343), (-1.71, -0.07536, -1.343), (-1.71, 0.07536, -1.343), (1.181, -0.07536, -1.343), (2.235, -0.07536, 1.343), (2.238, 0.07536, 1.343), (1.184, 0.07536, -1.343)], [], [(8, 0, 1, 9), (9, 1, 12, 5), (0, 8, 4, 11), (12, 1, 0, 11), (10, 2, 3, 13), (6, 7, 10, 13)])
_k = set([(2, 3), (2, 10), (3, 13), (4, 8), (4, 11), (5, 9), (5, 12), (6, 7), (6, 13), (7, 10), (8, 9), (11, 12)])
me_panel_destructible_001_cell_001_cell_001_cell_002.attributes.new('sharp_edge', 'BOOLEAN', 'EDGE').data.foreach_set('value', [ (min(e.vertices), max(e.vertices)) in _k for e in me_panel_destructible_001_cell_001_cell_001_cell_002.edges])
_uv = me_panel_destructible_001_cell_001_cell_001_cell_002.uv_layers.new(name='UVMap')
_uv.uv.foreach_set('vector', [0.2617, 0.9668, 0.2617, 0.9668, 0.2617, 0.9668, 0.2617, 0.9668, 0.2617, 0.9668, 0.2617, 0.9668, 0.2617, 0.9668, 0.2617, 0.9668, 0.2617, 0.9668, 0.2617, 0.9668, 0.2617, 0.9668, 0.2617, 0.9668, 0.2617, 0.9668, 0.2617, 0.9668, 0.2617, 0.9668, 0.2617, 0.9668, 0.202, 0.08896, 0.1977, 0.007211, 0.799, 0.007224, 0.8032, 0.3433, 0.198, 0.0179, 0.7998, 0.01798, 0.8184, 0.8003, 0.2165, 0.1986])
me_panel_destructible_001_cell_001_cell_001_cell_002.materials.append(mat_base)
me_panel_destructible_001_cell_001_cell_001_cell_002.materials.append(mat_image)
me_panel_destructible_001_cell_001_cell_001_cell_002.update()
me_panel_destructible_001_cell_001_cell_001_cell_003 = bpy.data.meshes.new('Panel Destructible.001_cell.001_cell.001_cell.003')
me_panel_destructible_001_cell_001_cell_001_cell_003.from_pydata([(1.71, -0.07536, 1.343), (1.708, 0.07536, 1.343), (1.71, -0.07536, -1.343), (1.708, 0.07536, -1.343), (-1.18, 0.07536, 1.343), (-1.183, -0.07536, 1.343), (-2.238, -0.07536, -1.343), (-2.235, 0.07536, -1.343), (1.71, -0.07536, 1.343), (1.708, 0.07536, 1.343), (1.71, -0.07536, -1.343), (1.708, 0.07536, -1.343), (-1.183, -0.07536, 1.343), (-2.238, -0.07536, -1.343), (-1.18, 0.07536, 1.343), (-2.235, 0.07536, -1.343)], [], [(14, 9, 3, 7), (2, 8, 12, 13), (8, 9, 14, 12), (11, 1, 0, 10), (11, 10, 6, 15), (6, 5, 4, 15)])
_k = set([(0, 1), (0, 10), (1, 11), (2, 8), (2, 13), (3, 7), (3, 9), (4, 5), (4, 15), (5, 6), (6, 10), (7, 14), (8, 9), (11, 15), (12, 13), (12, 14)])
me_panel_destructible_001_cell_001_cell_001_cell_003.attributes.new('sharp_edge', 'BOOLEAN', 'EDGE').data.foreach_set('value', [ (min(e.vertices), max(e.vertices)) in _k for e in me_panel_destructible_001_cell_001_cell_001_cell_003.edges])
_uv = me_panel_destructible_001_cell_001_cell_001_cell_003.uv_layers.new(name='UVMap')
_uv.uv.foreach_set('vector', [0.2617, 0.9668, 0.2617, 0.9668, 0.2617, 0.9668, 0.2617, 0.9668, 0.2617, 0.9668, 0.2617, 0.9668, 0.2617, 0.9668, 0.2617, 0.9668, 0.2617, 0.9668, 0.2617, 0.9668, 0.2617, 0.9668, 0.2617, 0.9668, 0.5956, 0.1944, 0.9908, 0.1977, 0.9908, 0.7987, 0.8958, 0.7952, 0.8089, 0.8014, 0.2079, 0.2007, 0.202, 0.08901, 0.8032, 0.3435, 0.9819, 0.7993, 0.2159, 0.01789, 0.8173, 0.0179, 0.9819, 0.199])
me_panel_destructible_001_cell_001_cell_001_cell_003.materials.append(mat_base)
me_panel_destructible_001_cell_001_cell_001_cell_003.materials.append(mat_image)
me_panel_destructible_001_cell_001_cell_001_cell_003.update()
me_panel_destructible_001_cell_001_cell_cell_002 = bpy.data.meshes.new('Panel Destructible.001_cell.001_cell_cell.002')
me_panel_destructible_001_cell_001_cell_cell_002.from_pydata([(1.719, 0.06706, -1.568), (1.721, -0.08367, -1.568), (0.3753, 0.06706, 1.119), (1.721, -0.08367, 1.119), (1.719, 0.06706, 1.119), (-1.035, -0.08367, -1.06), (-1.038, 0.06706, 1.119), (-1.038, 0.06706, 0.6174), (-1.037, 0.016, 1.119), (-1.034, -0.08367, 1.119), (-1.038, 0.06706, -1.568), (-1.035, -0.08367, -1.568), (1.719, 0.06706, -1.568), (1.721, -0.08367, -1.568), (1.721, -0.08367, 1.119), (0.3753, 0.06706, 1.119), (-1.038, 0.06706, 1.119), (-1.038, 0.06706, 0.6174), (-1.035, -0.08367, -1.06), (-1.034, -0.08367, 1.119), (-1.038, 0.06706, -1.568), (-1.035, -0.08367, -1.568), (1.719, 0.06706, 1.119)], [], [(17, 18, 19, 8, 16), (11, 18, 17, 20), (16, 8, 15), (22, 15, 8, 19, 3), (2, 4, 12, 10, 7, 6), (5, 21, 13, 14, 9), (10, 12, 13, 21), (3, 1, 0, 22)])
_k = set([(0, 1), (0, 22), (1, 3), (2, 4), (2, 6), (3, 19), (4, 12), (5, 9), (5, 21), (6, 7), (7, 10), (9, 14), (10, 21), (11, 18), (11, 20), (12, 13), (13, 14), (15, 16), (15, 22), (16, 17), (17, 20), (18, 19)])
me_panel_destructible_001_cell_001_cell_cell_002.attributes.new('sharp_edge', 'BOOLEAN', 'EDGE').data.foreach_set('value', [ (min(e.vertices), max(e.vertices)) in _k for e in me_panel_destructible_001_cell_001_cell_cell_002.edges])
_uv = me_panel_destructible_001_cell_001_cell_cell_002.uv_layers.new(name='UVMap')
_uv.uv.foreach_set('vector', [1.0, 0.1981, 1.0, 0.7998, 0.2185, 0.01796, 0.6162, 0.01803, 0.82, 0.01808, 0.9822, 0.8004, 0.7998, 0.7998, 0.1981, 0.1981, 0.9822, 0.2007, 0.796, 0.5952, 1.0, 0.5954, 1.0, 0.7989, 0.9925, 0.7994, 0.7989, 0.7989, 0.5954, 0.5954, 0.5958, 0.1991, 0.9927, 0.2001, 0.2617, 0.9668, 0.2617, 0.9668, 0.2617, 0.9668, 0.2617, 0.9668, 0.2617, 0.9668, 0.2617, 0.9668, 0.2617, 0.9668, 0.2617, 0.9668, 0.2617, 0.9668, 0.2617, 0.9668, 0.2617, 0.9668, 0.2617, 0.9668, 0.2617, 0.9668, 0.2617, 0.9668, 0.2617, 0.9668, 0.8958, 0.7952, 0.8008, 0.7917, 0.2001, 0.1911, 0.5954, 0.1944])
me_panel_destructible_001_cell_001_cell_cell_002.materials.append(mat_base)
me_panel_destructible_001_cell_001_cell_cell_002.materials.append(mat_image)
me_panel_destructible_001_cell_001_cell_cell_002.update()
me_panel_destructible_001_cell_001_cell_cell_003 = bpy.data.meshes.new('Panel Destructible.001_cell.001_cell_cell.003')
me_panel_destructible_001_cell_001_cell_cell_003.from_pydata([(-2.491, -0.0711, -1.568), (-2.491, 0.07962, -1.568), (-2.491, -0.0711, 1.119), (-1.166, -0.0711, 1.119), (-2.491, 0.07962, 1.119), (1.592, -0.0711, -1.058), (1.588, 0.07962, -1.568), (1.592, -0.0711, -1.568), (1.588, 0.07962, 0.6155), (1.588, 0.07962, 1.119), (1.589, 0.02848, 1.119), (1.592, -0.0711, 1.119), (-2.491, -0.0711, 1.119), (-1.166, -0.0711, 1.119), (-2.491, 0.07962, 1.119), (1.592, -0.0711, -1.058), (1.592, -0.0711, -1.568), (1.588, 0.07962, -1.568), (1.588, 0.07962, 0.6155), (1.588, 0.07962, 1.119), (1.592, -0.0711, 1.119)], [], [(18, 15, 16, 6), (15, 18, 19, 10, 20), (13, 10, 19, 14, 2), (10, 13, 20), (1, 0, 12, 4), (17, 1, 4, 9, 8), (11, 3, 12, 0, 7, 5), (7, 0, 1, 17)])
_k = set([(2, 13), (2, 14), (3, 11), (3, 12), (4, 9), (4, 12), (5, 7), (5, 11), (6, 16), (6, 18), (7, 17), (8, 9), (8, 17), (13, 20), (14, 19), (15, 16), (15, 20), (18, 19)])
me_panel_destructible_001_cell_001_cell_cell_003.attributes.new('sharp_edge', 'BOOLEAN', 'EDGE').data.foreach_set('value', [ (min(e.vertices), max(e.vertices)) in _k for e in me_panel_destructible_001_cell_001_cell_cell_003.edges])
_uv = me_panel_destructible_001_cell_001_cell_cell_003.uv_layers.new(name='UVMap')
_uv.uv.foreach_set('vector', [0.1987, 0.0, 0.7992, 0.0, 0.9821, 0.183, 0.9819, 0.7836, 1.0, 0.2008, 1.0, 0.8013, 0.8191, 0.8012, 0.6152, 0.5972, 0.2181, 0.2001, 1.0, 0.1981, 1.0, 0.595, 0.7956, 0.5948, 0.2071, 0.007158, 0.8088, 0.007231, 0.595, 0.595, 0.1981, 0.1981, 0.5954, 0.1991, 0.2617, 0.9668, 0.2617, 0.9668, 0.2617, 0.9668, 0.2617, 0.9668, 0.2617, 0.9668, 0.2617, 0.9668, 0.2617, 0.9668, 0.2617, 0.9668, 0.2617, 0.9668, 0.2617, 0.9668, 0.2617, 0.9668, 0.2617, 0.9668, 0.2617, 0.9668, 0.2617, 0.9668, 0.2617, 0.9668, 0.2617, 0.9668, 0.2617, 0.9668, 0.2617, 0.9668, 0.2617, 0.9668])
me_panel_destructible_001_cell_001_cell_cell_003.materials.append(mat_base)
me_panel_destructible_001_cell_001_cell_cell_003.materials.append(mat_image)
me_panel_destructible_001_cell_001_cell_cell_003.update()
me_panel_destructible_002_cell_001_cell_002 = bpy.data.meshes.new('Panel Destructible.002_cell.001_cell.002')
me_panel_destructible_002_cell_001_cell_002.from_pydata([(-3.083, -0.3981, -0.2781), (-3.083, -0.3981, 0.2781), (-3.083, 0.3981, -0.2781), (-3.083, 0.3981, 0.2781), (3.206, 0.3981, -0.2781), (3.231, 0.3981, 0.2781), (2.935, -0.3981, -0.2781), (2.961, -0.3981, 0.2781), (3.206, 0.3981, -0.2781), (3.231, 0.3981, 0.2781), (2.935, -0.3981, -0.2781), (2.961, -0.3981, 0.2781)], [], [(0, 1, 3, 2), (2, 3, 9, 8), (1, 0, 10, 11), (2, 8, 10, 0), (9, 3, 1, 11), (7, 6, 4, 5)])
_k = set([(4, 5), (4, 6), (5, 7), (6, 7), (8, 9), (8, 10), (9, 11), (10, 11)])
me_panel_destructible_002_cell_001_cell_002.attributes.new('sharp_edge', 'BOOLEAN', 'EDGE').data.foreach_set('value', [ (min(e.vertices), max(e.vertices)) in _k for e in me_panel_destructible_002_cell_001_cell_002.edges])
_uv = me_panel_destructible_002_cell_001_cell_002.uv_layers.new(name='UVMap')
_uv.uv.foreach_set('vector', [0.05078, 0.9687, 0.05078, 0.9687, 0.05078, 0.9687, 0.05078, 0.9687, 0.05078, 0.9687, 0.05078, 0.9687, 0.05078, 0.9688, 0.05078, 0.9687, 0.05078, 0.9687, 0.05078, 0.9687, 0.05078, 0.9687, 0.05078, 0.9688, 0.05078, 0.9687, 0.05078, 0.9687, 0.05078, 0.9687, 0.05078, 0.9687, 0.05078, 0.9688, 0.05078, 0.9687, 0.05078, 0.9687, 0.05078, 0.9687, 0.9803, 0.9241, 0.1318, 0.07565, 0.9444, 0.02093, 0.9441, 0.868])
me_panel_destructible_002_cell_001_cell_002.materials.append(mat_base)
me_panel_destructible_002_cell_001_cell_002.materials.append(mat_image)
me_panel_destructible_002_cell_001_cell_002.update()
me_panel_destructible_002_cell_001_cell_003 = bpy.data.meshes.new('Panel Destructible.002_cell.001_cell.003')
me_panel_destructible_002_cell_001_cell_003.from_pydata([(4.794, -0.3982, -0.2781), (4.794, -0.3982, 0.2781), (4.794, 0.398, -0.2781), (4.794, 0.398, 0.2781), (-3.345, -0.3982, -0.2781), (-3.054, 0.38, 0.2781), (-3.338, -0.3793, -0.2781), (-3.318, -0.3982, 0.2781), (-3.073, 0.398, -0.2781), (-3.048, 0.398, 0.2781), (-3.345, -0.3982, -0.2781), (-3.318, -0.3982, 0.2781), (-3.338, -0.3793, -0.2781), (-3.073, 0.398, -0.2781), (-3.048, 0.398, 0.2781), (-3.054, 0.38, 0.2781)], [], [(11, 15, 12, 4), (13, 12, 15, 14), (9, 3, 2, 8), (2, 3, 1, 0), (10, 0, 1, 7), (8, 2, 0, 10, 6), (1, 3, 9, 5, 7)])
_k = set([(4, 11), (4, 12), (5, 7), (5, 9), (6, 8), (6, 10), (7, 10), (8, 9), (11, 15), (12, 13), (13, 14), (14, 15)])
me_panel_destructible_002_cell_001_cell_003.attributes.new('sharp_edge', 'BOOLEAN', 'EDGE').data.foreach_set('value', [ (min(e.vertices), max(e.vertices)) in _k for e in me_panel_destructible_002_cell_001_cell_003.edges])
_uv = me_panel_destructible_002_cell_001_cell_003.uv_layers.new(name='UVMap')
_uv.uv.foreach_set('vector', [0.1325, 0.07652, 1.0, 0.07548, 1.0, 0.9235, 0.9789, 0.9235, 0.9242, 0.05555, 0.9235, 0.9235, 0.07548, 0.07548, 0.07549, 0.05538, 0.05078, 0.9687, 0.05078, 0.9687, 0.05078, 0.9687, 0.05078, 0.9687, 0.05078, 0.9687, 0.05078, 0.9687, 0.05078, 0.9687, 0.05078, 0.9687, 0.05078, 0.9688, 0.05078, 0.9687, 0.05078, 0.9687, 0.05078, 0.9687, 0.05078, 0.9688, 0.05078, 0.9687, 0.05078, 0.9687, 0.05078, 0.9688, 0.05078, 0.9688, 0.05078, 0.9687, 0.05078, 0.9687, 0.05078, 0.9687, 0.05078, 0.9687, 0.05078, 0.9687])
me_panel_destructible_002_cell_001_cell_003.materials.append(mat_base)
me_panel_destructible_002_cell_001_cell_003.materials.append(mat_image)
me_panel_destructible_002_cell_001_cell_003.update()

# ---- objects
ob_panel = bpy.data.objects.new('Panel', me_panel)
ob_panel_destructible_001_cell_00_cell = bpy.data.objects.new('Panel Destructible.001_cell.00_cell', me_panel_001)
ob_panel_destructible_001_cell_cell_001_cell = bpy.data.objects.new('Panel Destructible.001_cell_cell.001_cell', me_panel_destructible_001_cell_cell_001_cell_002)
ob_panel_destructible_001_cell_cell_001_cell_001 = bpy.data.objects.new('Panel Destructible.001_cell_cell.001_cell.001', me_panel_destructible_001_cell_cell_001_cell_003)
ob_panel_destructible_001_cell_cell_cell = bpy.data.objects.new('Panel Destructible.001_cell_cell_cell', me_panel_destructible_001_cell_cell_cell_002)
ob_panel_destructible_001_cell_cell_cell_001 = bpy.data.objects.new('Panel Destructible.001_cell_cell_cell.001', me_panel_destructible_001_cell_cell_cell_003)
ob_panel_destructible_001_cell_001_cell_001_cell = bpy.data.objects.new('Panel Destructible.001_cell.001_cell.001_cell', me_panel_destructible_001_cell_001_cell_001_cell_002)
ob_panel_destructible_001_cell_001_cell_001_cell_001 = bpy.data.objects.new('Panel Destructible.001_cell.001_cell.001_cell.001', me_panel_destructible_001_cell_001_cell_001_cell_003)
ob_panel_destructible_001_cell_001_cell_cell = bpy.data.objects.new('Panel Destructible.001_cell.001_cell_cell', me_panel_destructible_001_cell_001_cell_cell_002)
ob_panel_destructible_001_cell_001_cell_cell_001 = bpy.data.objects.new('Panel Destructible.001_cell.001_cell_cell.001', me_panel_destructible_001_cell_001_cell_cell_003)
ob_panel_destructible_002_cell_001_cell = bpy.data.objects.new('Panel Destructible.002_cell.001_cell', me_panel_destructible_002_cell_001_cell_002)
ob_panel_destructible_002_cell_001_cell_001 = bpy.data.objects.new('Panel Destructible.002_cell.001_cell.001', me_panel_destructible_002_cell_001_cell_003)

# ---- transforms, parenting, visibility, modifiers, constraints
ob_panel.location = (0.0, 0.0, 0.0)
_m = ob_panel.modifiers.new('Auto Smooth', 'NODES')
_m.node_group = ng_auto_smooth
_gi = [s.identifier for s in ng_auto_smooth.interface.items_tree if s.item_type == 'SOCKET' and s.in_out == 'INPUT']
_m[_gi[1]] = 0.5236  # Angle
ob_panel_destructible_001_cell_00_cell.parent = ob_panel
ob_panel_destructible_001_cell_00_cell.location = (0.0, 0.0, 0.0)
_m = ob_panel_destructible_001_cell_00_cell.modifiers.new('Auto Smooth', 'NODES')
_m.node_group = ng_auto_smooth
_gi = [s.identifier for s in ng_auto_smooth.interface.items_tree if s.item_type == 'SOCKET' and s.in_out == 'INPUT']
_m[_gi[1]] = 0.8727  # Angle
ob_panel_destructible_001_cell_cell_001_cell.parent = ob_panel
ob_panel_destructible_001_cell_cell_001_cell.location = (4.789, 0.2994, 5.789)
ob_panel_destructible_001_cell_cell_001_cell_001.parent = ob_panel
ob_panel_destructible_001_cell_cell_001_cell_001.location = (2.052, 0.2994, 5.79)
ob_panel_destructible_001_cell_cell_cell.parent = ob_panel
ob_panel_destructible_001_cell_cell_cell.location = (3.413, 0.2994, 3.38)
ob_panel_destructible_001_cell_cell_cell_001.parent = ob_panel
ob_panel_destructible_001_cell_cell_cell_001.location = (1.123, 0.2994, 2.316)
ob_panel_destructible_001_cell_001_cell_001_cell.parent = ob_panel
ob_panel_destructible_001_cell_001_cell_001_cell.location = (-5.13, 0.2994, 5.789)
ob_panel_destructible_001_cell_001_cell_001_cell_001.parent = ob_panel
ob_panel_destructible_001_cell_001_cell_001_cell_001.location = (-1.709, 0.2994, 5.789)
ob_panel_destructible_001_cell_001_cell_cell.parent = ob_panel
ob_panel_destructible_001_cell_001_cell_cell.location = (-1.721, 0.3077, 3.325)
ob_panel_destructible_001_cell_001_cell_cell_001.parent = ob_panel
ob_panel_destructible_001_cell_001_cell_cell_001.location = (-4.349, 0.2952, 3.325)
ob_panel_destructible_002_cell_001_cell.parent = ob_panel
ob_panel_destructible_002_cell_001_cell.location = (-3.996, 0.4838, 7.132)
ob_panel_destructible_002_cell_001_cell_001.parent = ob_panel
ob_panel_destructible_002_cell_001_cell_001.location = (2.285, 0.4839, 7.132)

# ---- collection membership
col_collection.objects.link(ob_panel)
col_collection.objects.link(ob_panel_destructible_001_cell_00_cell)
col_collection.objects.link(ob_panel_destructible_001_cell_cell_001_cell)
col_collection.objects.link(ob_panel_destructible_001_cell_cell_001_cell_001)
col_collection.objects.link(ob_panel_destructible_001_cell_cell_cell)
col_collection.objects.link(ob_panel_destructible_001_cell_cell_cell_001)
col_collection.objects.link(ob_panel_destructible_001_cell_001_cell_001_cell)
col_collection.objects.link(ob_panel_destructible_001_cell_001_cell_001_cell_001)
col_collection.objects.link(ob_panel_destructible_001_cell_001_cell_cell)
col_collection.objects.link(ob_panel_destructible_001_cell_001_cell_cell_001)
col_collection.objects.link(ob_panel_destructible_002_cell_001_cell)
col_collection.objects.link(ob_panel_destructible_002_cell_001_cell_001)

# ---- scene / render settings (as saved in the file)
scene.frame_start = 1; scene.frame_end = 250; scene.frame_set(1)
scene.render.engine = 'BLENDER_EEVEE_NEXT'
scene.cycles.sampling_pattern = 'TABULATED_SOBOL'
scene.cycles.use_light_tree = False
scene.view_settings.view_transform = 'Filmic'
bpy.context.view_layer.update()

# ---- added for rendering (the .blend has no active camera and no usable light): camera, sun
cam_auto = bpy.data.cameras.new('AutoCamera')
cam_auto.lens = 50.0
cam_auto.sensor_width = 36.0
cam_auto.clip_end = 1000.0
ob_auto_camera = bpy.data.objects.new('AutoCamera', cam_auto)
scene.collection.objects.link(ob_auto_camera)
ob_auto_camera.location = (14.914, -17.1835, 15.6365)
ob_auto_camera.rotation_euler = (1.09748, -7.21219e-08, 0.694738)
scene.camera = ob_auto_camera
light_auto_sun = bpy.data.lights.new('AutoSun', 'SUN')
light_auto_sun.energy = 3.0
light_auto_sun.angle = 0.0523599
ob_auto_sun = bpy.data.objects.new('AutoSun', light_auto_sun)
scene.collection.objects.link(ob_auto_sun)
ob_auto_sun.rotation_euler = (0.872665, 0.174533, 0.523599)
bpy.context.view_layer.update()
